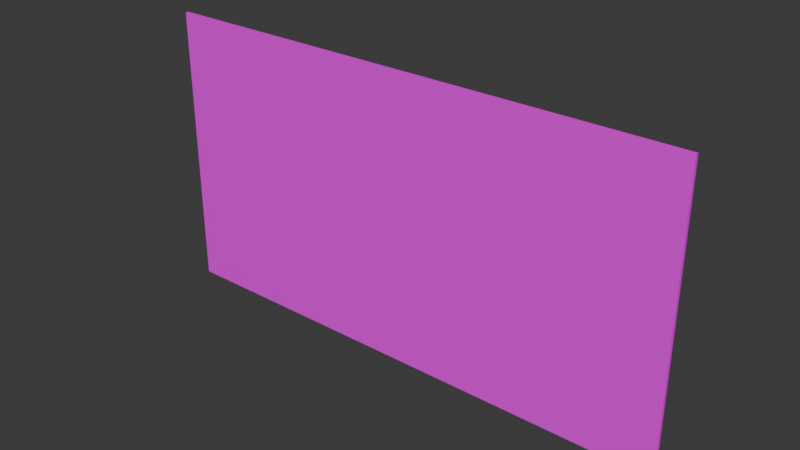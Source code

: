# Source: Salida_de_emergencia.blend  (saved by Blender 4.0.36; exported with 4.5.12 LTS)
import bpy
from mathutils import Matrix  # noqa: F401  (used for matrix-valued properties, if any)

bpy.ops.wm.read_factory_settings(use_empty=True)
scene = bpy.context.scene
scene.name = 'Scene'

# ---- collections
col_collection = bpy.data.collections.new('Collection'); scene.collection.children.link(col_collection)

# ---- images (referenced by path relative to the original .blend; pixels are not part of the script)
import os
ASSET_DIR = os.environ.get("B2B_ASSET_DIR", "")  # directory of the original .blend (textures are referenced by path, not embedded)
HERE = os.path.dirname(os.path.abspath(__file__))  # packed textures are extracted next to this script under _unpacked/

def load_image(name, relpath, width, height, colorspace="sRGB"):
    """Load a texture the original file referenced (path relative to the .blend, or extracted next to this script)."""
    p = next((c for c in (os.path.join(HERE, relpath), os.path.join(ASSET_DIR, relpath)) if relpath and os.path.exists(c)), "")
    if p:
        img = bpy.data.images.load(p, check_existing=True)
        img.name = name
    else:  # same state as the original file: an image datablock whose file is absent (Cycles renders it pink)
        img = bpy.data.images.new(name, width, height)
        img.source = "FILE"
        img.filepath = "//" + (relpath or name)
    img.colorspace_settings.name = colorspace
    return img
img_textura_png = load_image('Textura.png', 'Textura.png', 1024, 1024, 'sRGB')

# ---- materials (node trees are filled in below, after node groups)
mat_material = bpy.data.materials.new('Material')
mat_material.alpha_threshold = 0.0
mat_material.use_transparent_shadow = False
mat_material.roughness = 0.5
mat_material.line_color = (0.0, 0.0, 0.0, 1.0)

# ---- material node trees
mat_material.use_nodes = True; mat_material.node_tree.nodes.clear()
_N = mat_material.node_tree.nodes; _L = mat_material.node_tree.links
n0 = _N.new('ShaderNodeOutputMaterial'); n0.name = 'Material Output'; n0.location = (300, 300)
n1 = _N.new('ShaderNodeBsdfPrincipled'); n1.name = 'Principled BSDF'; n1.location = (10, 300)
n1.inputs[3].default_value = 1.45
n2 = _N.new('ShaderNodeTexImage'); n2.name = 'Image Texture'; n2.location = (-284, 278)
n2.image = img_textura_png
_L.new(n1.outputs[0], n0.inputs[0])
_L.new(n2.outputs[0], n1.inputs[0])
_L.new(n2.outputs[1], n1.inputs[4])
n0.is_active_output = True

# ---- world
world_world = bpy.data.worlds.new('World'); scene.world = world_world
world_world.use_nodes = True; world_world.node_tree.nodes.clear()
_N = world_world.node_tree.nodes; _L = world_world.node_tree.links
n0 = _N.new('ShaderNodeOutputWorld'); n0.name = 'World Output'; n0.location = (300, 300)
n1 = _N.new('ShaderNodeBackground'); n1.name = 'Background'; n1.location = (10, 300)
n1.inputs[0].default_value = (0.05088, 0.05088, 0.05088, 1.0)
_L.new(n1.outputs[0], n0.inputs[0])
n0.is_active_output = True
world_world.color = (0.05088, 0.05088, 0.05088)
world_world.use_sun_shadow = False
world_world.sun_shadow_jitter_overblur = 0.0

# ---- meshes
me_cube = bpy.data.meshes.new('Cube')
me_cube.from_pydata([(2.259, 0.1574, 1.209), (2.259, 0.1574, -1.209), (2.259, -0.1574, 1.209), (2.259, -0.1574, -1.209), (-2.259, 0.1574, 1.209), (-2.259, 0.1574, -1.209), (-2.259, -0.1574, 1.209), (-2.259, -0.1574, -1.209)], [], [(0, 4, 6, 2), (3, 2, 6, 7), (7, 6, 4, 5), (5, 1, 3, 7), (1, 0, 2, 3), (5, 4, 0, 1)])
_uv = me_cube.uv_layers.new(name='UVMap')
_uv.uv.foreach_set('vector', [0.5577, 0.0001328, 0.5577, 0.8262, 0.5001, 0.8262, 0.5001, 0.0001329, 0.05767, 0.05767, 0.4999, 0.05767, 0.4999, 0.8837, 0.05767, 0.8837, 0.05767, 0.8837, 0.4999, 0.8837, 0.4999, 0.9412, 0.05767, 0.9412, 0.0001329, 0.8837, 0.0001328, 0.05767, 0.05767, 0.05767, 0.05767, 0.8837, 0.05767, 0.0001328, 0.4999, 0.0001328, 0.4999, 0.05767, 0.05767, 0.05767, 0.9999, 0.8262, 0.5577, 0.8262, 0.5577, 0.0001328, 0.9999, 0.0001329])
me_cube.materials.append(mat_material)
me_cube.use_mirror_vertex_groups = False
me_cube.update()

# ---- objects
ob_cube = bpy.data.objects.new('Cube', me_cube)

# ---- transforms, parenting, visibility, modifiers, constraints
ob_cube.location = (0.0, 0.0, 0.0)
ob_cube.scale = (1.0, 0.0906, 1.0)
ob_cube.lock_rotations_4d = False
ob_cube.empty_display_type = 'ARROWS'
ob_cube.lineart.crease_threshold = 0.0

# ---- collection membership
col_collection.objects.link(ob_cube)

# ---- scene / render settings (as saved in the file)
scene.frame_start = 1; scene.frame_end = 250; scene.frame_set(1)
scene.render.engine = 'BLENDER_EEVEE_NEXT'
scene.cycles.sampling_pattern = 'TABULATED_SOBOL'
bpy.context.view_layer.update()

# ---- added for rendering (the .blend has no active camera and no usable light): camera, sun
cam_auto = bpy.data.cameras.new('AutoCamera')
cam_auto.lens = 50.0
cam_auto.sensor_width = 36.0
cam_auto.clip_end = 1000.0
ob_auto_camera = bpy.data.objects.new('AutoCamera', cam_auto)
scene.collection.objects.link(ob_auto_camera)
ob_auto_camera.location = (4.74172, -5.69006, 3.79337)
ob_auto_camera.rotation_euler = (1.09748, -7.21219e-08, 0.694738)
scene.camera = ob_auto_camera
light_auto_sun = bpy.data.lights.new('AutoSun', 'SUN')
light_auto_sun.energy = 3.0
light_auto_sun.angle = 0.0523599
ob_auto_sun = bpy.data.objects.new('AutoSun', light_auto_sun)
scene.collection.objects.link(ob_auto_sun)
ob_auto_sun.rotation_euler = (0.872665, 0.174533, 0.523599)
bpy.context.view_layer.update()

